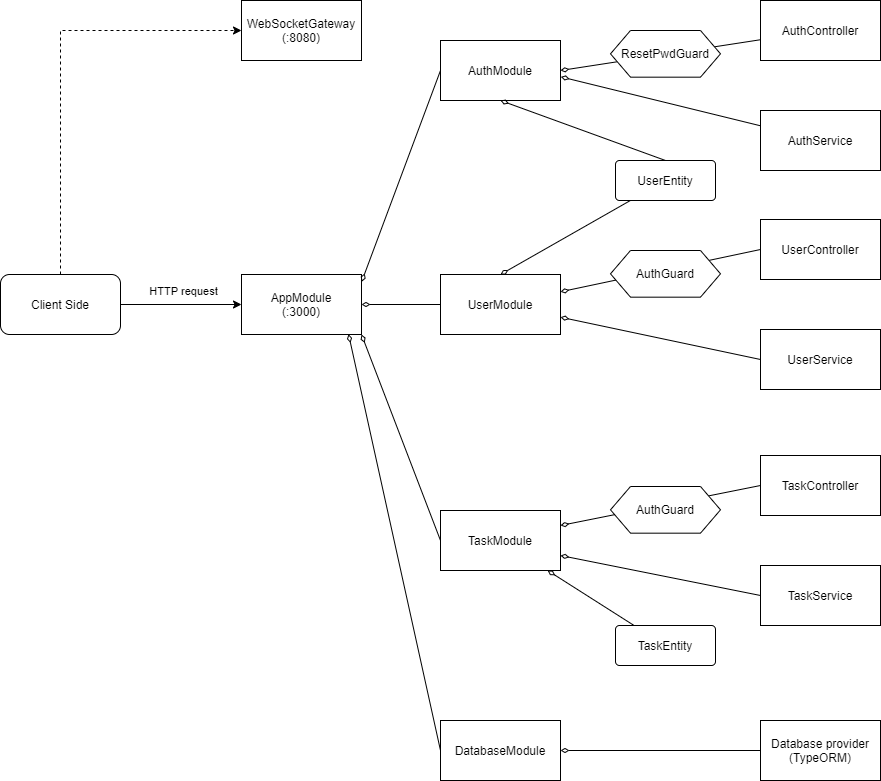

The diagram above was exported from draw.io. Its source (the exported page's mxGraphModel, read from the mxfile embedded in the PNG):
<mxGraphModel dx="868" dy="482" grid="1" gridSize="10" guides="1" tooltips="1" connect="1" arrows="1" fold="1" page="1" pageScale="1" pageWidth="1169" pageHeight="827" math="0" shadow="0">
  <root>
    <mxCell id="0" />
    <mxCell id="1" parent="0" />
    <mxCell id="jubPL4l1Viljnok0qN3G-3" style="edgeStyle=orthogonalEdgeStyle;rounded=0;orthogonalLoop=1;jettySize=auto;html=1;entryX=0;entryY=0.5;entryDx=0;entryDy=0;" parent="1" source="jubPL4l1Viljnok0qN3G-1" target="jubPL4l1Viljnok0qN3G-2" edge="1">
      <mxGeometry relative="1" as="geometry" />
    </mxCell>
    <mxCell id="jubPL4l1Viljnok0qN3G-4" value="HTTP request" style="edgeLabel;html=1;align=center;verticalAlign=middle;resizable=0;points=[];" parent="jubPL4l1Viljnok0qN3G-3" vertex="1" connectable="0">
      <mxGeometry x="-0.3143" y="2" relative="1" as="geometry">
        <mxPoint x="21.43" y="-12" as="offset" />
      </mxGeometry>
    </mxCell>
    <mxCell id="jubPL4l1Viljnok0qN3G-6" style="edgeStyle=orthogonalEdgeStyle;rounded=0;orthogonalLoop=1;jettySize=auto;html=1;entryX=0;entryY=0.5;entryDx=0;entryDy=0;dashed=1;" parent="1" source="jubPL4l1Viljnok0qN3G-1" target="jubPL4l1Viljnok0qN3G-5" edge="1">
      <mxGeometry relative="1" as="geometry">
        <mxPoint x="320" y="20" as="targetPoint" />
        <Array as="points">
          <mxPoint x="140" y="30" />
        </Array>
      </mxGeometry>
    </mxCell>
    <mxCell id="jubPL4l1Viljnok0qN3G-1" value="Client Side" style="rounded=1;whiteSpace=wrap;html=1;" parent="1" vertex="1">
      <mxGeometry x="80" y="274" width="120" height="60" as="geometry" />
    </mxCell>
    <mxCell id="jubPL4l1Viljnok0qN3G-2" value="AppModule&lt;br&gt;(:3000)" style="rounded=0;whiteSpace=wrap;html=1;" parent="1" vertex="1">
      <mxGeometry x="321" y="274" width="120" height="60" as="geometry" />
    </mxCell>
    <mxCell id="jubPL4l1Viljnok0qN3G-5" value="WebSocketGateway&lt;br&gt;(:8080)" style="rounded=0;whiteSpace=wrap;html=1;" parent="1" vertex="1">
      <mxGeometry x="321" width="120" height="60" as="geometry" />
    </mxCell>
    <mxCell id="jubPL4l1Viljnok0qN3G-16" style="edgeStyle=none;rounded=0;orthogonalLoop=1;jettySize=auto;html=1;exitX=0;exitY=0.5;exitDx=0;exitDy=0;entryX=1;entryY=0.5;entryDx=0;entryDy=0;endArrow=diamondThin;endFill=0;" parent="1" source="jubPL4l1Viljnok0qN3G-7" target="jubPL4l1Viljnok0qN3G-2" edge="1">
      <mxGeometry relative="1" as="geometry" />
    </mxCell>
    <mxCell id="jubPL4l1Viljnok0qN3G-7" value="UserModule" style="rounded=0;whiteSpace=wrap;html=1;" parent="1" vertex="1">
      <mxGeometry x="520" y="274" width="120" height="60" as="geometry" />
    </mxCell>
    <mxCell id="jubPL4l1Viljnok0qN3G-15" style="edgeStyle=none;rounded=0;orthogonalLoop=1;jettySize=auto;html=1;exitX=0;exitY=0.5;exitDx=0;exitDy=0;entryX=1.001;entryY=0.122;entryDx=0;entryDy=0;entryPerimeter=0;endArrow=diamondThin;endFill=0;" parent="1" source="jubPL4l1Viljnok0qN3G-8" target="jubPL4l1Viljnok0qN3G-2" edge="1">
      <mxGeometry relative="1" as="geometry" />
    </mxCell>
    <mxCell id="jubPL4l1Viljnok0qN3G-8" value="AuthModule" style="rounded=0;whiteSpace=wrap;html=1;" parent="1" vertex="1">
      <mxGeometry x="520" y="40" width="120" height="60" as="geometry" />
    </mxCell>
    <mxCell id="jubPL4l1Viljnok0qN3G-17" style="edgeStyle=none;rounded=0;orthogonalLoop=1;jettySize=auto;html=1;exitX=0;exitY=0.5;exitDx=0;exitDy=0;entryX=1;entryY=1;entryDx=0;entryDy=0;endArrow=diamondThin;endFill=0;" parent="1" source="jubPL4l1Viljnok0qN3G-9" target="jubPL4l1Viljnok0qN3G-2" edge="1">
      <mxGeometry relative="1" as="geometry" />
    </mxCell>
    <mxCell id="jubPL4l1Viljnok0qN3G-9" value="TaskModule" style="rounded=0;whiteSpace=wrap;html=1;" parent="1" vertex="1">
      <mxGeometry x="520" y="510" width="120" height="60" as="geometry" />
    </mxCell>
    <mxCell id="jubPL4l1Viljnok0qN3G-18" style="edgeStyle=none;rounded=0;orthogonalLoop=1;jettySize=auto;html=1;exitX=0;exitY=0.5;exitDx=0;exitDy=0;entryX=0.892;entryY=0.994;entryDx=0;entryDy=0;entryPerimeter=0;endArrow=diamondThin;endFill=0;" parent="1" source="jubPL4l1Viljnok0qN3G-10" target="jubPL4l1Viljnok0qN3G-2" edge="1">
      <mxGeometry relative="1" as="geometry" />
    </mxCell>
    <mxCell id="jubPL4l1Viljnok0qN3G-10" value="DatabaseModule" style="rounded=0;whiteSpace=wrap;html=1;" parent="1" vertex="1">
      <mxGeometry x="520" y="720" width="120" height="60" as="geometry" />
    </mxCell>
    <mxCell id="jubPL4l1Viljnok0qN3G-14" style="edgeStyle=none;rounded=0;orthogonalLoop=1;jettySize=auto;html=1;entryX=1.003;entryY=0.606;entryDx=0;entryDy=0;entryPerimeter=0;endArrow=diamondThin;endFill=0;" parent="1" source="jubPL4l1Viljnok0qN3G-11" target="jubPL4l1Viljnok0qN3G-8" edge="1">
      <mxGeometry relative="1" as="geometry" />
    </mxCell>
    <mxCell id="jubPL4l1Viljnok0qN3G-11" value="AuthService" style="rounded=0;whiteSpace=wrap;html=1;" parent="1" vertex="1">
      <mxGeometry x="840" y="110" width="120" height="60" as="geometry" />
    </mxCell>
    <mxCell id="jubPL4l1Viljnok0qN3G-13" style="rounded=0;orthogonalLoop=1;jettySize=auto;html=1;entryX=1;entryY=0.5;entryDx=0;entryDy=0;endArrow=diamondThin;endFill=0;" parent="1" source="jubPL4l1Viljnok0qN3G-12" target="jubPL4l1Viljnok0qN3G-8" edge="1">
      <mxGeometry relative="1" as="geometry" />
    </mxCell>
    <mxCell id="jubPL4l1Viljnok0qN3G-12" value="AuthController" style="rounded=0;whiteSpace=wrap;html=1;" parent="1" vertex="1">
      <mxGeometry x="840" width="120" height="60" as="geometry" />
    </mxCell>
    <mxCell id="jubPL4l1Viljnok0qN3G-19" value="ResetPwdGuard" style="shape=hexagon;perimeter=hexagonPerimeter2;whiteSpace=wrap;html=1;fixedSize=1;" parent="1" vertex="1">
      <mxGeometry x="690" y="30" width="110" height="46.67" as="geometry" />
    </mxCell>
    <mxCell id="jubPL4l1Viljnok0qN3G-23" style="edgeStyle=none;rounded=0;orthogonalLoop=1;jettySize=auto;html=1;exitX=0;exitY=0.5;exitDx=0;exitDy=0;endArrow=diamondThin;endFill=0;" parent="1" source="jubPL4l1Viljnok0qN3G-20" target="jubPL4l1Viljnok0qN3G-7" edge="1">
      <mxGeometry relative="1" as="geometry" />
    </mxCell>
    <mxCell id="jubPL4l1Viljnok0qN3G-20" value="UserService" style="rounded=0;whiteSpace=wrap;html=1;" parent="1" vertex="1">
      <mxGeometry x="840" y="329" width="120" height="60" as="geometry" />
    </mxCell>
    <mxCell id="jubPL4l1Viljnok0qN3G-22" style="edgeStyle=none;rounded=0;orthogonalLoop=1;jettySize=auto;html=1;exitX=0;exitY=0.5;exitDx=0;exitDy=0;endArrow=diamondThin;endFill=0;" parent="1" source="jubPL4l1Viljnok0qN3G-21" target="jubPL4l1Viljnok0qN3G-7" edge="1">
      <mxGeometry relative="1" as="geometry" />
    </mxCell>
    <mxCell id="jubPL4l1Viljnok0qN3G-21" value="UserController" style="rounded=0;whiteSpace=wrap;html=1;" parent="1" vertex="1">
      <mxGeometry x="840" y="219" width="120" height="60" as="geometry" />
    </mxCell>
    <mxCell id="jubPL4l1Viljnok0qN3G-24" value="AuthGuard" style="shape=hexagon;perimeter=hexagonPerimeter2;whiteSpace=wrap;html=1;fixedSize=1;" parent="1" vertex="1">
      <mxGeometry x="690" y="250" width="110" height="46.67" as="geometry" />
    </mxCell>
    <mxCell id="jubPL4l1Viljnok0qN3G-29" style="edgeStyle=none;rounded=0;orthogonalLoop=1;jettySize=auto;html=1;exitX=0;exitY=0.5;exitDx=0;exitDy=0;entryX=1;entryY=0.75;entryDx=0;entryDy=0;endArrow=diamondThin;endFill=0;" parent="1" source="jubPL4l1Viljnok0qN3G-25" target="jubPL4l1Viljnok0qN3G-9" edge="1">
      <mxGeometry relative="1" as="geometry" />
    </mxCell>
    <mxCell id="jubPL4l1Viljnok0qN3G-25" value="TaskService" style="rounded=0;whiteSpace=wrap;html=1;" parent="1" vertex="1">
      <mxGeometry x="840" y="565" width="120" height="60" as="geometry" />
    </mxCell>
    <mxCell id="jubPL4l1Viljnok0qN3G-28" style="edgeStyle=none;rounded=0;orthogonalLoop=1;jettySize=auto;html=1;exitX=0;exitY=0.5;exitDx=0;exitDy=0;entryX=1;entryY=0.25;entryDx=0;entryDy=0;endArrow=diamondThin;endFill=0;" parent="1" source="jubPL4l1Viljnok0qN3G-26" target="jubPL4l1Viljnok0qN3G-9" edge="1">
      <mxGeometry relative="1" as="geometry" />
    </mxCell>
    <mxCell id="jubPL4l1Viljnok0qN3G-26" value="TaskController" style="rounded=0;whiteSpace=wrap;html=1;" parent="1" vertex="1">
      <mxGeometry x="840" y="455" width="120" height="60" as="geometry" />
    </mxCell>
    <mxCell id="jubPL4l1Viljnok0qN3G-27" value="AuthGuard" style="shape=hexagon;perimeter=hexagonPerimeter2;whiteSpace=wrap;html=1;fixedSize=1;" parent="1" vertex="1">
      <mxGeometry x="690" y="486" width="110" height="46.67" as="geometry" />
    </mxCell>
    <mxCell id="jubPL4l1Viljnok0qN3G-32" style="edgeStyle=none;rounded=0;orthogonalLoop=1;jettySize=auto;html=1;exitX=0;exitY=0.5;exitDx=0;exitDy=0;endArrow=diamondThin;endFill=0;" parent="1" source="jubPL4l1Viljnok0qN3G-30" target="jubPL4l1Viljnok0qN3G-10" edge="1">
      <mxGeometry relative="1" as="geometry" />
    </mxCell>
    <mxCell id="jubPL4l1Viljnok0qN3G-30" value="Database provider&lt;br&gt;(TypeORM)" style="rounded=0;whiteSpace=wrap;html=1;" parent="1" vertex="1">
      <mxGeometry x="840" y="720" width="120" height="60" as="geometry" />
    </mxCell>
    <mxCell id="jubPL4l1Viljnok0qN3G-40" style="edgeStyle=none;rounded=0;orthogonalLoop=1;jettySize=auto;html=1;exitX=0.5;exitY=0;exitDx=0;exitDy=0;entryX=0.5;entryY=1;entryDx=0;entryDy=0;endArrow=diamondThin;endFill=0;" parent="1" source="jubPL4l1Viljnok0qN3G-39" target="jubPL4l1Viljnok0qN3G-8" edge="1">
      <mxGeometry relative="1" as="geometry" />
    </mxCell>
    <mxCell id="jubPL4l1Viljnok0qN3G-41" style="edgeStyle=none;rounded=0;orthogonalLoop=1;jettySize=auto;html=1;entryX=0.5;entryY=0;entryDx=0;entryDy=0;endArrow=diamondThin;endFill=0;" parent="1" source="jubPL4l1Viljnok0qN3G-39" target="jubPL4l1Viljnok0qN3G-7" edge="1">
      <mxGeometry relative="1" as="geometry" />
    </mxCell>
    <mxCell id="jubPL4l1Viljnok0qN3G-39" value="UserEntity" style="rounded=1;arcSize=10;whiteSpace=wrap;html=1;align=center;" parent="1" vertex="1">
      <mxGeometry x="695" y="160" width="100" height="40" as="geometry" />
    </mxCell>
    <mxCell id="jubPL4l1Viljnok0qN3G-44" style="edgeStyle=none;rounded=0;orthogonalLoop=1;jettySize=auto;html=1;endArrow=diamondThin;endFill=0;" parent="1" source="jubPL4l1Viljnok0qN3G-42" target="jubPL4l1Viljnok0qN3G-9" edge="1">
      <mxGeometry relative="1" as="geometry" />
    </mxCell>
    <mxCell id="jubPL4l1Viljnok0qN3G-42" value="TaskEntity" style="rounded=1;arcSize=10;whiteSpace=wrap;html=1;align=center;" parent="1" vertex="1">
      <mxGeometry x="695" y="625" width="100" height="40" as="geometry" />
    </mxCell>
  </root>
</mxGraphModel>